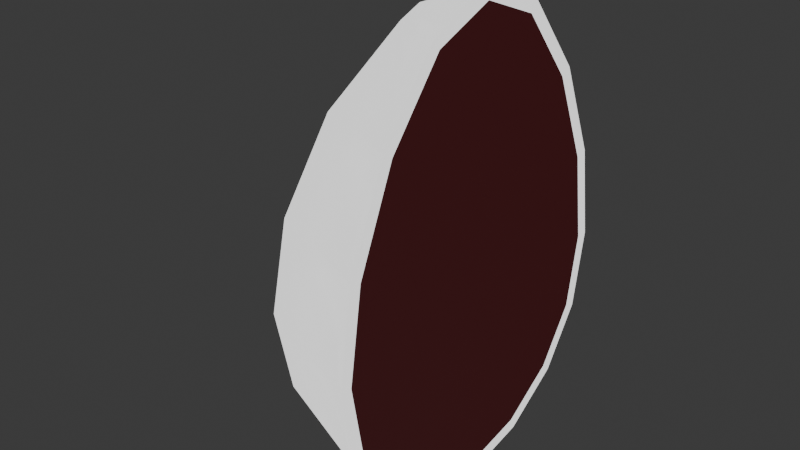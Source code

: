 # Source: FilledHalfEgg.blend  (saved by Blender 4.3.34; exported with 4.5.12 LTS)
import bpy
from mathutils import Matrix  # noqa: F401  (used for matrix-valued properties, if any)

bpy.ops.wm.read_factory_settings(use_empty=True)
scene = bpy.context.scene
scene.name = 'Scene'

# ---- collections
col_collection = bpy.data.collections.new('Collection'); scene.collection.children.link(col_collection)

# ---- materials (node trees are filled in below, after node groups)
mat_egg = bpy.data.materials.new('Egg')
mat_egg.diffuse_color = (1.0, 1.0, 1.0, 1.0)
mat_egg.roughness = 0.5528
mat_material_001 = bpy.data.materials.new('Material.001')

# ---- material node trees
mat_egg.use_nodes = True; mat_egg.node_tree.nodes.clear()
_N = mat_egg.node_tree.nodes; _L = mat_egg.node_tree.links
n0 = _N.new('ShaderNodeBsdfPrincipled'); n0.name = 'Principled BSDF'; n0.location = (10, 300)
n0.inputs[0].default_value = (1.0, 1.0, 1.0, 1.0)
n0.inputs[2].default_value = 0.5528
n0.inputs[28].default_value = 1.0
n1 = _N.new('ShaderNodeOutputMaterial'); n1.name = 'Material Output'; n1.location = (300, 300)
n2 = _N.new('ShaderNodeNormalMap'); n2.name = 'Normal Map'; n2.location = (-300, -300)
n2.label = 'Normal/Map'
n2.inputs[0].default_value = 0.0
_L.new(n0.outputs[0], n1.inputs[0])
_L.new(n2.outputs[0], n0.inputs[5])
n1.is_active_output = True
mat_material_001.use_nodes = True; mat_material_001.node_tree.nodes.clear()
_N = mat_material_001.node_tree.nodes; _L = mat_material_001.node_tree.links
n0 = _N.new('ShaderNodeBsdfPrincipled'); n0.name = 'Principled BSDF'; n0.location = (10, 300)
n0.inputs[0].default_value = (0.8, 0.1336, 0.1495, 1.0)
n1 = _N.new('ShaderNodeOutputMaterial'); n1.name = 'Material Output'; n1.location = (300, 300)
_L.new(n0.outputs[0], n1.inputs[0])
n1.is_active_output = True

# ---- world
world_world = bpy.data.worlds.new('World'); scene.world = world_world
world_world.use_nodes = True; world_world.node_tree.nodes.clear()
_N = world_world.node_tree.nodes; _L = world_world.node_tree.links
n0 = _N.new('ShaderNodeOutputWorld'); n0.name = 'World Output'; n0.location = (300, 300)
n1 = _N.new('ShaderNodeBackground'); n1.name = 'Background'; n1.location = (10, 300)
n1.inputs[0].default_value = (0.05088, 0.05088, 0.05088, 1.0)
_L.new(n1.outputs[0], n0.inputs[0])
n0.is_active_output = True
world_world.color = (0.05088, 0.05088, 0.05088)
world_world.sun_shadow_jitter_overblur = 0.0

# ---- meshes
me_scene = bpy.data.meshes.new('Scene')
me_scene.from_pydata([(-1.104e-06, 1.963, 12.4), (-1.692e-06, 9.737e-06, 13.18), (-1.228e-06, 3.734, 10.17), (-2.884, 2.884, 10.37), (-1.561, 1.561, 12.73), (-4.078, 1.038e-05, 10.37), (-2.207, 1.038e-05, 12.73), (-5.328, 1.004e-05, 7.373), (-3.768, 3.768, 7.373), (-5.767, 1.038e-05, 4.394), (-1.414e-06, 4.944, 7.266), (-4.078, 4.078, 4.394), (-5.328, 1.004e-05, 1.895), (-3.768, 3.768, 1.895), (-4.078, 1.038e-05, 0.01659), (-1.139e-06, 5.366, 4.4), (-2.884, 2.884, 0.01659), (-2.207, 1.038e-05, -1.234), (-1.423e-06, 4.953, 2.046), (-1.561, 1.561, -1.234), (-1.157e-06, 1.031e-05, -1.269), (-1.247e-06, 3.792, 0.3019), (-1.162e-06, 2.053, -0.8605), (-1.057e-06, -1.963, 12.4), (-1.095e-06, -3.734, 10.17), (-9.188e-07, -4.944, 7.266), (-1.561, -1.561, 12.73), (-1.099e-06, -5.366, 4.4), (-2.884, -2.884, 10.37), (-3.768, -3.768, 7.373), (-4.078, -4.078, 4.394), (-9.238e-07, -4.953, 2.046), (-3.768, -3.768, 1.895), (-1.086e-06, -3.792, 0.3019), (-2.884, -2.884, 0.01659), (-1.088e-06, -2.053, -0.8605), (-1.561, -1.561, -1.234), (-1.169e-06, 2.207, 12.73), (-1.771e-06, 9.696e-06, 13.61), (-1.255e-06, 4.078, 10.37), (-1.427e-06, 5.328, 7.373), (-1.155e-06, 5.767, 4.394), (-1.427e-06, 5.328, 1.895), (-1.255e-06, 4.078, 0.01659), (-1.169e-06, 2.207, -1.234), (-1.155e-06, 1.031e-05, -1.673), (-1.083e-06, -2.207, 12.73), (-1.083e-06, -4.078, 10.37), (-9.114e-07, -5.328, 7.373), (-1.083e-06, -5.767, 4.394), (-9.114e-07, -5.328, 1.895), (-1.083e-06, -4.078, 0.01659), (-1.083e-06, -2.207, -1.234)], [], [(3, 37, 39), (3, 4, 37), (4, 38, 37), (5, 4, 3), (5, 6, 4), (6, 38, 4), (7, 5, 3), (7, 3, 8), (8, 3, 39), (9, 7, 8), (8, 39, 40), (9, 8, 11), (11, 8, 40), (12, 9, 11), (12, 11, 13), (14, 12, 13), (11, 40, 41), (13, 11, 41), (14, 13, 16), (17, 14, 16), (13, 41, 42), (16, 13, 42), (17, 16, 19), (45, 17, 19), (19, 16, 43), (16, 42, 43), (19, 43, 44), (45, 19, 44), (47, 46, 26), (46, 38, 26), (48, 47, 28), (47, 26, 28), (28, 26, 6), (26, 38, 6), (28, 6, 5), (48, 28, 29), (29, 28, 5), (49, 48, 29), (29, 5, 7), (30, 29, 7), (49, 29, 30), (30, 7, 9), (50, 49, 30), (32, 30, 9), (50, 30, 32), (32, 9, 12), (51, 50, 32), (34, 32, 12), (51, 32, 34), (34, 12, 14), (52, 51, 34), (36, 34, 14), (52, 34, 36), (45, 52, 36), (36, 14, 17), (45, 36, 17), (22, 33, 35, 20), (21, 31, 33, 22), (18, 27, 31, 21), (15, 25, 27, 18), (10, 24, 25, 15), (2, 23, 24, 10), (0, 1, 23, 2), (1, 0, 37, 38), (0, 2, 39, 37), (2, 10, 40, 39), (10, 15, 41, 40), (15, 18, 42, 41), (18, 21, 43, 42), (21, 22, 44, 43), (22, 20, 45, 44), (23, 1, 38, 46), (24, 23, 46, 47), (25, 24, 47, 48), (27, 25, 48, 49), (31, 27, 49, 50), (33, 31, 50, 51), (35, 33, 51, 52), (20, 35, 52, 45)])
me_scene.polygons.foreach_set('use_smooth', [True] * 79)
me_scene.polygons.foreach_set('material_index', [0, 0, 0, 0, 0, 0, 0, 0, 0, 0, 0, 0, 0, 0, 0, 0, 0, 0, 0, 0, 0, 0, 0, 0, 0, 0, 0, 0, 0, 0, 0, 0, 0, 0, 0, 0, 0, 0, 0, 0, 0, 0, 0, 0, 0, 0, 0, 0, 0, 0, 0, 0, 0, 0, 0, 0, 1, 1, 1, 1, 1, 1, 1, 0, 0, 0, 0, 0, 0, 0, 0, 0, 0, 0, 0, 0, 0, 0, 0])
_uv = me_scene.uv_layers.new(name='UVSet0')
_uv.uv.foreach_set('vector', [0.875, 0.75, 0.75, 0.875, 0.75, 0.75, 0.875, 0.75, 0.875, 0.875, 0.75, 0.875, 0.875, 0.875, 0.8125, 1.0, 0.75, 0.875, 1.0, 0.75, 0.875, 0.875, 0.875, 0.75, 1.0, 0.75, 1.0, 0.875, 0.875, 0.875, 1.0, 0.875, 0.9375, 1.0, 0.875, 0.875, 1.0, 0.625, 1.0, 0.75, 0.875, 0.75, 1.0, 0.625, 0.875, 0.75, 0.875, 0.625, 0.875, 0.625, 0.875, 0.75, 0.75, 0.75, 1.0, 0.5, 1.0, 0.625, 0.875, 0.625, 0.875, 0.625, 0.75, 0.75, 0.75, 0.625, 1.0, 0.5, 0.875, 0.625, 0.875, 0.5, 0.875, 0.5, 0.875, 0.625, 0.75, 0.625, 1.0, 0.375, 1.0, 0.5, 0.875, 0.5, 1.0, 0.375, 0.875, 0.5, 0.875, 0.375, 1.0, 0.25, 1.0, 0.375, 0.875, 0.375, 0.875, 0.5, 0.75, 0.625, 0.75, 0.5, 0.875, 0.375, 0.875, 0.5, 0.75, 0.5, 1.0, 0.25, 0.875, 0.375, 0.875, 0.25, 1.0, 0.125, 1.0, 0.25, 0.875, 0.25, 0.875, 0.375, 0.75, 0.5, 0.75, 0.375, 0.875, 0.25, 0.875, 0.375, 0.75, 0.375, 1.0, 0.125, 0.875, 0.25, 0.875, 0.125, 0.9375, 0.0, 1.0, 0.125, 0.875, 0.125, 0.875, 0.125, 0.875, 0.25, 0.75, 0.25, 0.875, 0.25, 0.75, 0.375, 0.75, 0.25, 0.875, 0.125, 0.75, 0.25, 0.75, 0.125, 0.8125, 0.0, 0.875, 0.125, 0.75, 0.125, 0.25, 0.75, 0.25, 0.875, 0.125, 0.875, 0.25, 0.875, 0.1875, 1.0, 0.125, 0.875, 0.25, 0.625, 0.25, 0.75, 0.125, 0.75, 0.25, 0.75, 0.125, 0.875, 0.125, 0.75, 0.125, 0.75, 0.125, 0.875, 0.0, 0.875, 0.125, 0.875, 0.0625, 1.0, 0.0, 0.875, 0.125, 0.75, 0.0, 0.875, 0.0, 0.75, 0.25, 0.625, 0.125, 0.75, 0.125, 0.625, 0.125, 0.625, 0.125, 0.75, 0.0, 0.75, 0.25, 0.5, 0.25, 0.625, 0.125, 0.625, 0.125, 0.625, 0.0, 0.75, 0.0, 0.625, 0.125, 0.5, 0.125, 0.625, 0.0, 0.625, 0.25, 0.5, 0.125, 0.625, 0.125, 0.5, 0.125, 0.5, 0.0, 0.625, 0.0, 0.5, 0.25, 0.375, 0.25, 0.5, 0.125, 0.5, 0.125, 0.375, 0.125, 0.5, 0.0, 0.5, 0.25, 0.375, 0.125, 0.5, 0.125, 0.375, 0.125, 0.375, 0.0, 0.5, 0.0, 0.375, 0.25, 0.25, 0.25, 0.375, 0.125, 0.375, 0.125, 0.25, 0.125, 0.375, 0.0, 0.375, 0.25, 0.25, 0.125, 0.375, 0.125, 0.25, 0.125, 0.25, 0.0, 0.375, 0.0, 0.25, 0.25, 0.125, 0.25, 0.25, 0.125, 0.25, 0.125, 0.125, 0.125, 0.25, 0.0, 0.25, 0.25, 0.125, 0.125, 0.25, 0.125, 0.125, 0.1875, 0.0, 0.25, 0.125, 0.125, 0.125, 0.125, 0.125, 0.0, 0.25, 0.0, 0.125, 0.0625, 0.0, 0.125, 0.125, 0.0, 0.125, 0.6606, 0.1906, 0.3151, 0.2818, 0.3505, 0.1582, 0.6832, 0.08183, 0.7229, 0.2743, 0.2771, 0.3855, 0.3151, 0.2818, 0.6606, 0.1906, 0.7316, 0.3834, 0.2686, 0.5004, 0.2771, 0.3855, 0.7229, 0.2743, 0.7327, 0.4995, 0.2674, 0.6205, 0.2686, 0.5004, 0.7316, 0.3834, 0.7288, 0.6205, 0.2698, 0.7415, 0.2674, 0.6205, 0.7327, 0.4995, 0.7171, 0.7425, 0.2781, 0.858, 0.2698, 0.7415, 0.7288, 0.6205, 0.6647, 0.8631, 0.2754, 0.9521, 0.2781, 0.858, 0.7171, 0.7425, 0.2754, 0.9521, 0.6647, 0.8631, 0.75, 0.875, 0.1875, 1.0, 0.6647, 0.8631, 0.7171, 0.7425, 0.75, 0.75, 0.75, 0.875, 0.7171, 0.7425, 0.7288, 0.6205, 0.75, 0.625, 0.75, 0.75, 0.7288, 0.6205, 0.7327, 0.4995, 0.75, 0.5, 0.75, 0.625, 0.7327, 0.4995, 0.7316, 0.3834, 0.75, 0.375, 0.75, 0.5, 0.7316, 0.3834, 0.7229, 0.2743, 0.75, 0.25, 0.75, 0.375, 0.7229, 0.2743, 0.6606, 0.1906, 0.75, 0.125, 0.75, 0.25, 0.6606, 0.1906, 0.6832, 0.08183, 0.8125, 0.0, 0.75, 0.125, 0.2781, 0.858, 0.2754, 0.9521, 0.1875, 1.0, 0.25, 0.875, 0.2698, 0.7415, 0.2781, 0.858, 0.25, 0.875, 0.25, 0.75, 0.2674, 0.6205, 0.2698, 0.7415, 0.25, 0.75, 0.25, 0.625, 0.2686, 0.5004, 0.2674, 0.6205, 0.25, 0.625, 0.25, 0.5, 0.2771, 0.3855, 0.2686, 0.5004, 0.25, 0.5, 0.25, 0.375, 0.3151, 0.2818, 0.2771, 0.3855, 0.25, 0.375, 0.25, 0.25, 0.3505, 0.1582, 0.3151, 0.2818, 0.25, 0.25, 0.25, 0.125, 0.6832, 0.08183, 0.3505, 0.1582, 0.25, 0.125, 0.8125, 0.0])
_ca = me_scene.color_attributes.new('VertexColors', 'BYTE_COLOR', 'CORNER')
_ca.data.foreach_set('color', [0.521, 0.624, 1.0, 1.0, 0.521, 0.624, 1.0, 1.0, 0.521, 0.624, 1.0, 1.0, 0.521, 0.624, 1.0, 1.0, 0.521, 0.624, 1.0, 1.0, 0.521, 0.624, 1.0, 1.0, 0.521, 0.624, 1.0, 1.0, 0.521, 0.624, 1.0, 1.0, 0.521, 0.624, 1.0, 1.0, 0.521, 0.624, 1.0, 1.0, 0.521, 0.624, 1.0, 1.0, 0.521, 0.624, 1.0, 1.0, 0.521, 0.624, 1.0, 1.0, 0.521, 0.624, 1.0, 1.0, 0.521, 0.624, 1.0, 1.0, 0.521, 0.624, 1.0, 1.0, 0.521, 0.624, 1.0, 1.0, 0.521, 0.624, 1.0, 1.0, 0.521, 0.624, 1.0, 1.0, 0.521, 0.624, 1.0, 1.0, 0.521, 0.624, 1.0, 1.0, 0.521, 0.624, 1.0, 1.0, 0.521, 0.624, 1.0, 1.0, 0.521, 0.624, 1.0, 1.0, 0.521, 0.624, 1.0, 1.0, 0.521, 0.624, 1.0, 1.0, 0.521, 0.624, 1.0, 1.0, 0.521, 0.624, 1.0, 1.0, 0.521, 0.624, 1.0, 1.0, 0.521, 0.624, 1.0, 1.0, 0.521, 0.624, 1.0, 1.0, 0.521, 0.624, 1.0, 1.0, 0.521, 0.624, 1.0, 1.0, 0.521, 0.624, 1.0, 1.0, 0.521, 0.624, 1.0, 1.0, 0.521, 0.624, 1.0, 1.0, 0.521, 0.624, 1.0, 1.0, 0.521, 0.624, 1.0, 1.0, 0.521, 0.624, 1.0, 1.0, 0.521, 0.624, 1.0, 1.0, 0.521, 0.624, 1.0, 1.0, 0.521, 0.624, 1.0, 1.0, 0.521, 0.624, 1.0, 1.0, 0.521, 0.624, 1.0, 1.0, 0.521, 0.624, 1.0, 1.0, 0.521, 0.624, 1.0, 1.0, 0.521, 0.624, 1.0, 1.0, 0.521, 0.624, 1.0, 1.0, 0.521, 0.624, 1.0, 1.0, 0.521, 0.624, 1.0, 1.0, 0.521, 0.624, 1.0, 1.0, 0.521, 0.624, 1.0, 1.0, 0.521, 0.624, 1.0, 1.0, 0.521, 0.624, 1.0, 1.0, 0.521, 0.624, 1.0, 1.0, 0.521, 0.624, 1.0, 1.0, 0.521, 0.624, 1.0, 1.0, 0.521, 0.624, 1.0, 1.0, 0.521, 0.624, 1.0, 1.0, 0.521, 0.624, 1.0, 1.0, 0.521, 0.624, 1.0, 1.0, 0.521, 0.624, 1.0, 1.0, 0.521, 0.624, 1.0, 1.0, 0.521, 0.624, 1.0, 1.0, 0.521, 0.624, 1.0, 1.0, 0.521, 0.624, 1.0, 1.0, 0.521, 0.624, 1.0, 1.0, 0.521, 0.624, 1.0, 1.0, 0.521, 0.624, 1.0, 1.0, 0.521, 0.624, 1.0, 1.0, 0.521, 0.624, 1.0, 1.0, 0.521, 0.624, 1.0, 1.0, 0.521, 0.624, 1.0, 1.0, 0.521, 0.624, 1.0, 1.0, 0.521, 0.624, 1.0, 1.0, 0.521, 0.624, 1.0, 1.0, 0.521, 0.624, 1.0, 1.0, 0.521, 0.624, 1.0, 1.0, 0.521, 0.624, 1.0, 1.0, 0.521, 0.624, 1.0, 1.0, 0.521, 0.624, 1.0, 1.0, 0.521, 0.624, 1.0, 1.0, 0.521, 0.624, 1.0, 1.0, 0.521, 0.624, 1.0, 1.0, 0.521, 0.624, 1.0, 1.0, 0.521, 0.624, 1.0, 1.0, 0.521, 0.624, 1.0, 1.0, 0.521, 0.624, 1.0, 1.0, 0.521, 0.624, 1.0, 1.0, 0.521, 0.624, 1.0, 1.0, 0.521, 0.624, 1.0, 1.0, 0.521, 0.624, 1.0, 1.0, 0.521, 0.624, 1.0, 1.0, 0.521, 0.624, 1.0, 1.0, 0.521, 0.624, 1.0, 1.0, 0.521, 0.624, 1.0, 1.0, 0.521, 0.624, 1.0, 1.0, 0.521, 0.624, 1.0, 1.0, 0.521, 0.624, 1.0, 1.0, 0.521, 0.624, 1.0, 1.0, 0.521, 0.624, 1.0, 1.0, 0.521, 0.624, 1.0, 1.0, 0.521, 0.624, 1.0, 1.0, 0.521, 0.624, 1.0, 1.0, 0.521, 0.624, 1.0, 1.0, 0.521, 0.624, 1.0, 1.0, 0.521, 0.624, 1.0, 1.0, 0.521, 0.624, 1.0, 1.0, 0.521, 0.624, 1.0, 1.0, 0.521, 0.624, 1.0, 1.0, 0.521, 0.624, 1.0, 1.0, 0.521, 0.624, 1.0, 1.0, 0.521, 0.624, 1.0, 1.0, 0.521, 0.624, 1.0, 1.0, 0.521, 0.624, 1.0, 1.0, 0.521, 0.624, 1.0, 1.0, 0.521, 0.624, 1.0, 1.0, 0.521, 0.624, 1.0, 1.0, 0.521, 0.624, 1.0, 1.0, 0.521, 0.624, 1.0, 1.0, 0.521, 0.624, 1.0, 1.0, 0.521, 0.624, 1.0, 1.0, 0.521, 0.624, 1.0, 1.0, 0.521, 0.624, 1.0, 1.0, 0.521, 0.624, 1.0, 1.0, 0.521, 0.624, 1.0, 1.0, 0.521, 0.624, 1.0, 1.0, 0.521, 0.624, 1.0, 1.0, 0.521, 0.624, 1.0, 1.0, 0.521, 0.624, 1.0, 1.0, 0.521, 0.624, 1.0, 1.0, 0.521, 0.624, 1.0, 1.0, 0.521, 0.624, 1.0, 1.0, 0.521, 0.624, 1.0, 1.0, 0.521, 0.624, 1.0, 1.0, 0.521, 0.624, 1.0, 1.0, 0.521, 0.624, 1.0, 1.0, 0.521, 0.624, 1.0, 1.0, 0.521, 0.624, 1.0, 1.0, 0.521, 0.624, 1.0, 1.0, 0.521, 0.624, 1.0, 1.0, 0.521, 0.624, 1.0, 1.0, 0.521, 0.624, 1.0, 1.0, 0.521, 0.624, 1.0, 1.0, 0.521, 0.624, 1.0, 1.0, 0.521, 0.624, 1.0, 1.0, 0.521, 0.624, 1.0, 1.0, 0.521, 0.624, 1.0, 1.0, 0.521, 0.624, 1.0, 1.0, 0.521, 0.624, 1.0, 1.0, 0.521, 0.624, 1.0, 1.0, 0.521, 0.624, 1.0, 1.0, 0.521, 0.624, 1.0, 1.0, 0.521, 0.624, 1.0, 1.0, 0.521, 0.624, 1.0, 1.0, 0.521, 0.624, 1.0, 1.0, 0.521, 0.624, 1.0, 1.0, 0.521, 0.624, 1.0, 1.0, 0.521, 0.624, 1.0, 1.0, 0.521, 0.624, 1.0, 1.0, 0.521, 0.624, 1.0, 1.0, 0.521, 0.624, 1.0, 1.0, 0.521, 0.624, 1.0, 1.0, 0.521, 0.624, 1.0, 1.0, 0.521, 0.624, 1.0, 1.0, 0.521, 0.624, 1.0, 1.0, 0.521, 0.624, 1.0, 1.0, 0.521, 0.624, 1.0, 1.0, 0.521, 0.624, 1.0, 1.0, 0.521, 0.624, 1.0, 1.0, 0.521, 0.624, 1.0, 1.0, 0.521, 0.624, 1.0, 1.0, 0.521, 0.624, 1.0, 1.0, 0.521, 0.624, 1.0, 1.0, 0.521, 0.624, 1.0, 1.0, 0.521, 0.624, 1.0, 1.0, 0.521, 0.624, 1.0, 1.0, 0.521, 0.624, 1.0, 1.0, 0.521, 0.624, 1.0, 1.0, 0.521, 0.624, 1.0, 1.0, 0.521, 0.624, 1.0, 1.0, 0.521, 0.624, 1.0, 1.0, 0.521, 0.624, 1.0, 1.0, 0.521, 0.624, 1.0, 1.0, 0.521, 0.624, 1.0, 1.0, 0.521, 0.624, 1.0, 1.0, 0.521, 0.624, 1.0, 1.0, 0.521, 0.624, 1.0, 1.0, 0.521, 0.624, 1.0, 1.0, 0.521, 0.624, 1.0, 1.0, 0.521, 0.624, 1.0, 1.0, 0.521, 0.624, 1.0, 1.0, 0.521, 0.624, 1.0, 1.0, 0.521, 0.624, 1.0, 1.0, 0.521, 0.624, 1.0, 1.0, 0.521, 0.624, 1.0, 1.0, 0.521, 0.624, 1.0, 1.0, 0.521, 0.624, 1.0, 1.0, 0.521, 0.624, 1.0, 1.0, 0.521, 0.624, 1.0, 1.0, 0.521, 0.624, 1.0, 1.0, 0.521, 0.624, 1.0, 1.0, 0.521, 0.624, 1.0, 1.0, 0.521, 0.624, 1.0, 1.0, 0.521, 0.624, 1.0, 1.0, 0.521, 0.624, 1.0, 1.0, 0.521, 0.624, 1.0, 1.0, 0.521, 0.624, 1.0, 1.0, 0.521, 0.624, 1.0, 1.0, 0.521, 0.624, 1.0, 1.0, 0.521, 0.624, 1.0, 1.0, 0.521, 0.624, 1.0, 1.0, 0.521, 0.624, 1.0, 1.0, 0.521, 0.624, 1.0, 1.0, 0.521, 0.624, 1.0, 1.0, 0.521, 0.624, 1.0, 1.0, 0.521, 0.624, 1.0, 1.0, 0.521, 0.624, 1.0, 1.0, 0.521, 0.624, 1.0, 1.0, 0.521, 0.624, 1.0, 1.0, 0.521, 0.624, 1.0, 1.0, 0.521, 0.624, 1.0, 1.0, 0.521, 0.624, 1.0, 1.0, 0.521, 0.624, 1.0, 1.0, 0.521, 0.624, 1.0, 1.0, 0.521, 0.624, 1.0, 1.0, 0.521, 0.624, 1.0, 1.0, 0.521, 0.624, 1.0, 1.0, 0.521, 0.624, 1.0, 1.0, 0.521, 0.624, 1.0, 1.0, 0.521, 0.624, 1.0, 1.0, 0.521, 0.624, 1.0, 1.0, 0.521, 0.624, 1.0, 1.0, 0.521, 0.624, 1.0, 1.0, 0.521, 0.624, 1.0, 1.0, 0.521, 0.624, 1.0, 1.0, 0.521, 0.624, 1.0, 1.0, 0.521, 0.624, 1.0, 1.0, 0.521, 0.624, 1.0, 1.0, 0.521, 0.624, 1.0, 1.0, 0.521, 0.624, 1.0, 1.0, 0.521, 0.624, 1.0, 1.0, 0.521, 0.624, 1.0, 1.0, 0.521, 0.624, 1.0, 1.0, 0.521, 0.624, 1.0, 1.0, 0.521, 0.624, 1.0, 1.0, 0.521, 0.624, 1.0, 1.0, 0.521, 0.624, 1.0, 1.0, 0.521, 0.624, 1.0, 1.0, 0.521, 0.624, 1.0, 1.0, 0.521, 0.624, 1.0, 1.0, 0.521, 0.624, 1.0, 1.0, 0.521, 0.624, 1.0, 1.0, 0.521, 0.624, 1.0, 1.0, 0.521, 0.624, 1.0, 1.0, 0.521, 0.624, 1.0, 1.0, 0.521, 0.624, 1.0, 1.0, 0.521, 0.624, 1.0, 1.0, 0.521, 0.624, 1.0, 1.0, 0.521, 0.624, 1.0, 1.0])
me_scene.materials.append(mat_egg)
me_scene.materials.append(mat_material_001)
me_scene.update()
me_scene.normals_split_custom_set([tuple(v) for v in zip(*[iter([-0.6148, 0.6148, 0.4939, 0.5619, 0.6863, 0.4617, 0.3099, 0.7837, 0.5383, -0.6148, 0.6148, 0.4939, -0.4487, 0.4487, 0.7728, 0.5619, 0.6863, 0.4617, -0.4487, 0.4487, 0.7728, 0.5488, 0.2633, 0.7934, 0.5619, 0.6863, 0.4617, -0.8695, -3.142e-06, 0.4939, -0.4487, 0.4487, 0.7728, -0.6148, 0.6148, 0.4939, -0.8695, -3.142e-06, 0.4939, -0.6346, -2.068e-06, 0.7728, -0.4487, 0.4487, 0.7728, -0.6346, -2.068e-06, 0.7728, 0.5488, 0.2633, 0.7934, -0.4487, 0.4487, 0.7728, -0.9657, -4.874e-07, 0.2597, -0.8695, -3.142e-06, 0.4939, -0.6148, 0.6148, 0.4939, -0.9657, -4.874e-07, 0.2597, -0.6148, 0.6148, 0.4939, -0.6828, 0.6828, 0.2597, -0.6828, 0.6828, 0.2597, -0.6148, 0.6148, 0.4939, 0.3099, 0.7837, 0.5383, -0.9999, 3.046e-06, -0.01328, -0.9657, -4.874e-07, 0.2597, -0.6828, 0.6828, 0.2597, -0.6828, 0.6828, 0.2597, 0.3099, 0.7837, 0.5383, 0.2608, 0.9181, 0.2983, -0.9999, 3.046e-06, -0.01328, -0.6828, 0.6828, 0.2597, -0.707, 0.707, -0.01328, -0.707, 0.707, -0.01328, -0.6828, 0.6828, 0.2597, 0.2608, 0.9181, 0.2983, -0.9348, -2.045e-06, -0.3552, -0.9999, 3.046e-06, -0.01328, -0.707, 0.707, -0.01328, -0.9348, -2.045e-06, -0.3552, -0.707, 0.707, -0.01328, -0.661, 0.661, -0.3552, -0.7304, -5.066e-06, -0.6831, -0.9348, -2.045e-06, -0.3552, -0.661, 0.661, -0.3552, -0.707, 0.707, -0.01328, 0.2608, 0.9181, 0.2983, 0.2352, 0.9718, -0.01553, -0.661, 0.661, -0.3552, -0.707, 0.707, -0.01328, 0.2352, 0.9718, -0.01553, -0.7304, -5.066e-06, -0.6831, -0.661, 0.661, -0.3552, -0.5164, 0.5164, -0.6831, -0.4226, -1.529e-06, -0.9063, -0.7304, -5.066e-06, -0.6831, -0.5164, 0.5164, -0.6831, -0.661, 0.661, -0.3552, 0.2352, 0.9718, -0.01553, 0.2649, 0.8776, -0.3995, -0.5164, 0.5164, -0.6831, -0.661, 0.661, -0.3552, 0.2649, 0.8776, -0.3995, -0.4226, -1.529e-06, -0.9063, -0.5164, 0.5164, -0.6831, -0.2988, 0.2988, -0.9063, 0.4954, 1.014e-08, -0.8687, -0.4226, -1.529e-06, -0.9063, -0.2988, 0.2988, -0.9063, -0.2988, 0.2988, -0.9063, -0.5164, 0.5164, -0.6831, 0.4891, 0.4764, -0.7307, -0.5164, 0.5164, -0.6831, 0.2649, 0.8776, -0.3995, 0.4891, 0.4764, -0.7307, -0.2988, 0.2988, -0.9063, 0.4891, 0.4764, -0.7307, 0.5223, 0.3144, -0.7927, 0.4954, 1.014e-08, -0.8687, -0.2988, 0.2988, -0.9063, 0.5223, 0.3144, -0.7927, 0.5434, -0.5684, 0.6178, 0.4298, -0.5204, 0.7379, -0.4487, -0.4487, 0.7728, 0.4298, -0.5204, 0.7379, 0.5488, 0.2633, 0.7934, -0.4487, -0.4487, 0.7728, 0.5266, -0.6965, 0.4874, 0.5434, -0.5684, 0.6178, -0.6148, -0.6148, 0.4939, 0.5434, -0.5684, 0.6178, -0.4487, -0.4487, 0.7728, -0.6148, -0.6148, 0.4939, -0.6148, -0.6148, 0.4939, -0.4487, -0.4487, 0.7728, -0.6346, -2.068e-06, 0.7728, -0.4487, -0.4487, 0.7728, 0.5488, 0.2633, 0.7934, -0.6346, -2.068e-06, 0.7728, -0.6148, -0.6148, 0.4939, -0.6346, -2.068e-06, 0.7728, -0.8695, -3.142e-06, 0.4939, 0.5266, -0.6965, 0.4874, -0.6148, -0.6148, 0.4939, -0.6828, -0.6828, 0.2597, -0.6828, -0.6828, 0.2597, -0.6148, -0.6148, 0.4939, -0.8695, -3.142e-06, 0.4939, 0.5169, -0.805, 0.2912, 0.5266, -0.6965, 0.4874, -0.6828, -0.6828, 0.2597, -0.6828, -0.6828, 0.2597, -0.8695, -3.142e-06, 0.4939, -0.9657, -4.874e-07, 0.2597, -0.707, -0.707, -0.01328, -0.6828, -0.6828, 0.2597, -0.9657, -4.874e-07, 0.2597, 0.5169, -0.805, 0.2912, -0.6828, -0.6828, 0.2597, -0.707, -0.707, -0.01328, -0.707, -0.707, -0.01328, -0.9657, -4.874e-07, 0.2597, -0.9999, 3.046e-06, -0.01328, 0.5225, -0.8524, -0.01999, 0.5169, -0.805, 0.2912, -0.707, -0.707, -0.01328, -0.661, -0.661, -0.3552, -0.707, -0.707, -0.01328, -0.9999, 3.046e-06, -0.01328, 0.5225, -0.8524, -0.01999, -0.707, -0.707, -0.01328, -0.661, -0.661, -0.3552, -0.661, -0.661, -0.3552, -0.9999, 3.046e-06, -0.01328, -0.9348, -2.045e-06, -0.3552, 0.5551, -0.7387, -0.3824, 0.5225, -0.8524, -0.01999, -0.661, -0.661, -0.3552, -0.5164, -0.5164, -0.6831, -0.661, -0.661, -0.3552, -0.9348, -2.045e-06, -0.3552, 0.5551, -0.7387, -0.3824, -0.661, -0.661, -0.3552, -0.5164, -0.5164, -0.6831, -0.5164, -0.5164, -0.6831, -0.9348, -2.045e-06, -0.3552, -0.7304, -5.066e-06, -0.6831, 0.6037, -0.4772, -0.6386, 0.5551, -0.7387, -0.3824, -0.5164, -0.5164, -0.6831, -0.2988, -0.2988, -0.9063, -0.5164, -0.5164, -0.6831, -0.7304, -5.066e-06, -0.6831, 0.6037, -0.4772, -0.6386, -0.5164, -0.5164, -0.6831, -0.2988, -0.2988, -0.9063, 0.4954, 1.014e-08, -0.8687, 0.6037, -0.4772, -0.6386, -0.2988, -0.2988, -0.9063, -0.2988, -0.2988, -0.9063, -0.7304, -5.066e-06, -0.6831, -0.4226, -1.529e-06, -0.9063, 0.4954, 1.014e-08, -0.8687, -0.2988, -0.2988, -0.9063, -0.4226, -1.529e-06, -0.9063, 0.9968, -0.07844, 0.0156, 0.9866, 0.1359, -0.09078, 0.9927, 0.1179, -0.02345, 0.9947, 0.1012, 0.02013, 0.9868, -0.1587, 0.03164, 0.9788, 0.1133, -0.1703, 0.9866, 0.1359, -0.09078, 0.9968, -0.07844, 0.0156, 0.979, -0.1989, 0.04537, 0.9754, 0.03812, -0.217, 0.9788, 0.1133, -0.1703, 0.9868, -0.1587, 0.03164, 0.9754, -0.2125, 0.05908, 0.9765, -0.03146, -0.2134, 0.9754, 0.03812, -0.217, 0.979, -0.1989, 0.04537, 0.9763, -0.2052, 0.06868, 0.9809, -0.07476, -0.1795, 0.9765, -0.03146, -0.2134, 0.9754, -0.2125, 0.05908, 0.9807, -0.1821, 0.07124, 0.9933, -0.07207, -0.0907, 0.9809, -0.07476, -0.1795, 0.9763, -0.2052, 0.06868, 0.9848, -0.1611, 0.06418, 0.9819, -0.1761, -0.07015, 0.9933, -0.07207, -0.0907, 0.9807, -0.1821, 0.07124, 0.9819, -0.1761, -0.07015, 0.9848, -0.1611, 0.06418, 0.5619, 0.6863, 0.4617, 0.5488, 0.2633, 0.7934, 0.9848, -0.1611, 0.06418, 0.9807, -0.1821, 0.07124, 0.3099, 0.7837, 0.5383, 0.5619, 0.6863, 0.4617, 0.9807, -0.1821, 0.07124, 0.9763, -0.2052, 0.06868, 0.2608, 0.9181, 0.2983, 0.3099, 0.7837, 0.5383, 0.9763, -0.2052, 0.06868, 0.9754, -0.2125, 0.05908, 0.2352, 0.9718, -0.01553, 0.2608, 0.9181, 0.2983, 0.9754, -0.2125, 0.05908, 0.979, -0.1989, 0.04537, 0.2649, 0.8776, -0.3995, 0.2352, 0.9718, -0.01553, 0.979, -0.1989, 0.04537, 0.9868, -0.1587, 0.03164, 0.4891, 0.4764, -0.7307, 0.2649, 0.8776, -0.3995, 0.9868, -0.1587, 0.03164, 0.9968, -0.07844, 0.0156, 0.5223, 0.3144, -0.7927, 0.4891, 0.4764, -0.7307, 0.9968, -0.07844, 0.0156, 0.9947, 0.1012, 0.02013, 0.4954, 1.014e-08, -0.8687, 0.5223, 0.3144, -0.7927, 0.9933, -0.07207, -0.0907, 0.9819, -0.1761, -0.07015, 0.5488, 0.2633, 0.7934, 0.4298, -0.5204, 0.7379, 0.9809, -0.07476, -0.1795, 0.9933, -0.07207, -0.0907, 0.4298, -0.5204, 0.7379, 0.5434, -0.5684, 0.6178, 0.9765, -0.03146, -0.2134, 0.9809, -0.07476, -0.1795, 0.5434, -0.5684, 0.6178, 0.5266, -0.6965, 0.4874, 0.9754, 0.03812, -0.217, 0.9765, -0.03146, -0.2134, 0.5266, -0.6965, 0.4874, 0.5169, -0.805, 0.2912, 0.9788, 0.1133, -0.1703, 0.9754, 0.03812, -0.217, 0.5169, -0.805, 0.2912, 0.5225, -0.8524, -0.01999, 0.9866, 0.1359, -0.09078, 0.9788, 0.1133, -0.1703, 0.5225, -0.8524, -0.01999, 0.5551, -0.7387, -0.3824, 0.9927, 0.1179, -0.02345, 0.9866, 0.1359, -0.09078, 0.5551, -0.7387, -0.3824, 0.6037, -0.4772, -0.6386, 0.9947, 0.1012, 0.02013, 0.9927, 0.1179, -0.02345, 0.6037, -0.4772, -0.6386, 0.4954, 1.014e-08, -0.8687])] * 3)])

# ---- objects
ob_egg_1 = bpy.data.objects.new('Egg_1', me_scene)
ob_egg = bpy.data.objects.new('Egg', None)

# ---- transforms, parenting, visibility, modifiers, constraints
ob_egg_1.parent = ob_egg
ob_egg_1.location = (0.0, 0.0, 0.0)
ob_egg_1.rotation_euler = (-1.57, 0.0, 0.0)
ob_egg_1.color = (0.8, 0.8, 0.8, 1.0)
ob_egg.location = (0.0, 0.0, 0.0)
ob_egg.rotation_euler = (1.571, -0.0, 0.0)
ob_egg.scale = (0.01, 0.01, 0.01)
ob_egg.color = (0.8, 0.8, 0.8, 1.0)

# ---- collection membership
col_collection.objects.link(ob_egg_1)
col_collection.objects.link(ob_egg)

# ---- scene / render settings (as saved in the file)
scene.frame_start = 1; scene.frame_end = 250; scene.frame_set(1)
scene.render.engine = 'BLENDER_EEVEE_NEXT'
scene.render.fps = 25
bpy.context.view_layer.update()

# ---- added for rendering (the .blend has no active camera): camera
cam_auto = bpy.data.cameras.new('AutoCamera')
cam_auto.lens = 50.0
cam_auto.sensor_width = 36.0
cam_auto.clip_end = 1000.0
ob_auto_camera = bpy.data.objects.new('AutoCamera', cam_auto)
scene.collection.objects.link(ob_auto_camera)
ob_auto_camera.location = (0.156223, -0.222092, 0.207726)
ob_auto_camera.rotation_euler = (1.09748, -7.21219e-08, 0.694738)
scene.camera = ob_auto_camera
bpy.context.view_layer.update()
